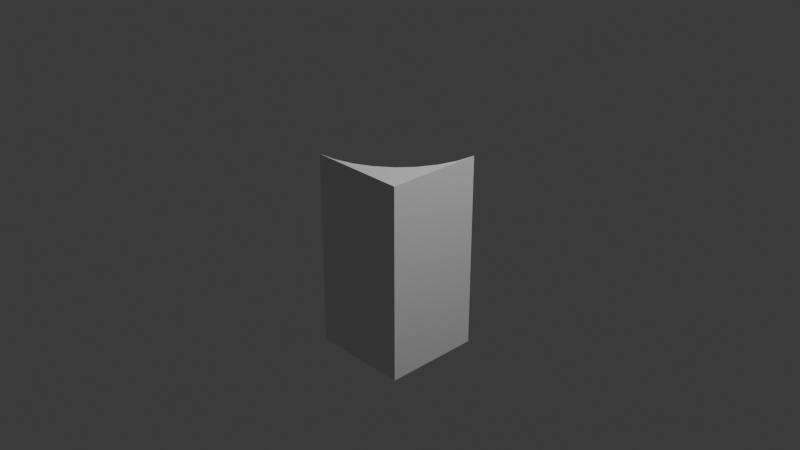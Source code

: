 # Source: Corner.blend  (saved by Blender 4.5.90; exported with 4.5.12 LTS)
import bpy
from mathutils import Matrix  # noqa: F401  (used for matrix-valued properties, if any)

bpy.ops.wm.read_factory_settings(use_empty=True)
scene = bpy.context.scene
scene.name = 'Scene'

# ---- collections
col_collection = bpy.data.collections.new('Collection'); scene.collection.children.link(col_collection)

# ---- materials (node trees are filled in below, after node groups)
mat_material = bpy.data.materials.new('Material')
mat_material.alpha_threshold = 0.0
mat_material.roughness = 0.5
mat_material.line_color = (0.0, 0.0, 0.0, 1.0)

# ---- material node trees
mat_material.use_nodes = True; mat_material.node_tree.nodes.clear()
_N = mat_material.node_tree.nodes; _L = mat_material.node_tree.links
n0 = _N.new('ShaderNodeOutputMaterial'); n0.name = 'Material Output'; n0.location = (200, 100)
n1 = _N.new('ShaderNodeBsdfPrincipled'); n1.name = 'Principled BSDF'; n1.location = (-200, 100)
n1.inputs[3].default_value = 1.45
_L.new(n1.outputs[0], n0.inputs[0])
n0.is_active_output = True

# ---- world
world_world = bpy.data.worlds.new('World'); scene.world = world_world
world_world.use_nodes = True; world_world.node_tree.nodes.clear()
_N = world_world.node_tree.nodes; _L = world_world.node_tree.links
n0 = _N.new('ShaderNodeOutputWorld'); n0.name = 'World Output'; n0.location = (200, 100)
n1 = _N.new('ShaderNodeBackground'); n1.name = 'Background'; n1.location = (-200, 100)
n1.inputs[0].default_value = (0.05088, 0.05088, 0.05088, 1.0)
_L.new(n1.outputs[0], n0.inputs[0])
n0.is_active_output = True
world_world.color = (0.05088, 0.05088, 0.05088)
world_world.sun_shadow_jitter_overblur = 0.0

# ---- cameras
cam_camera = bpy.data.cameras.new('Camera')
cam_camera.clip_end = 100.0
cam_camera.ortho_scale = 7.314

# ---- lights
light_light = bpy.data.lights.new('Light', 'POINT')
light_light.energy = 1000.0
light_light.shadow_soft_size = 0.1

# ---- meshes
me_cube = bpy.data.meshes.new('Cube')
me_cube.from_pydata([(1.0, -1.0, 1.0), (1.0, -1.0, -1.0), (1.0, 0.0, -1.0), (1.0, 0.0, 1.0), (0.9808, -0.1951, -1.0), (0.9808, -0.1951, 1.0), (0.9239, -0.3827, -1.0), (0.9239, -0.3827, 1.0), (0.8315, -0.5556, -1.0), (0.8315, -0.5556, 1.0), (0.7071, -0.7071, -1.0), (0.7071, -0.7071, 1.0), (0.5556, -0.8315, -1.0), (0.5556, -0.8315, 1.0), (0.3827, -0.9239, -1.0), (0.3827, -0.9239, 1.0), (0.1951, -0.9808, -1.0), (0.1951, -0.9808, 1.0), (0.0, -1.0, -1.0), (0.0, -1.0, 1.0)], [], [(0, 3, 5, 7, 9, 11, 13, 15, 17, 19), (18, 1, 0, 19), (1, 18, 16, 14, 12, 10, 8, 6, 4, 2), (0, 1, 2, 3), (5, 3, 2, 4), (7, 5, 4, 6), (9, 7, 6, 8), (11, 9, 8, 10), (13, 11, 10, 12), (15, 13, 12, 14), (17, 15, 14, 16), (19, 17, 16, 18)])
_uv = me_cube.uv_layers.new(name='UVMap')
_uv.uv.foreach_set('vector', [0.625, 0.75, 0.625, 0.625, 0.6274, 0.6494, 0.6345, 0.6728, 0.6461, 0.6944, 0.6616, 0.7134, 0.6806, 0.7289, 0.7022, 0.7405, 0.7256, 0.7476, 0.75, 0.75, 0.375, 0.875, 0.375, 0.75, 0.625, 0.75, 0.625, 0.875, 0.375, 0.75, 0.25, 0.75, 0.2744, 0.7476, 0.2978, 0.7405, 0.3194, 0.7289, 0.3384, 0.7134, 0.3539, 0.6944, 0.3655, 0.6728, 0.3726, 0.6494, 0.375, 0.625, 0.625, 0.75, 0.375, 0.75, 0.375, 0.625, 0.625, 0.625, 0.7188, 1.0, 0.75, 1.0, 0.75, 0.5, 0.7188, 0.5, 0.6875, 1.0, 0.7188, 1.0, 0.7188, 0.5, 0.6875, 0.5, 0.6562, 1.0, 0.6875, 1.0, 0.6875, 0.5, 0.6562, 0.5, 0.625, 1.0, 0.6562, 1.0, 0.6562, 0.5, 0.625, 0.5, 0.5938, 1.0, 0.625, 1.0, 0.625, 0.5, 0.5938, 0.5, 0.5625, 1.0, 0.5938, 1.0, 0.5938, 0.5, 0.5625, 0.5, 0.5312, 1.0, 0.5625, 1.0, 0.5625, 0.5, 0.5312, 0.5, 0.5, 1.0, 0.5312, 1.0, 0.5312, 0.5, 0.5, 0.5])
me_cube.materials.append(mat_material)
me_cube.use_mirror_vertex_groups = False
me_cube.update()

# ---- objects
ob_cube = bpy.data.objects.new('Cube', me_cube)
ob_light = bpy.data.objects.new('Light', light_light)
ob_camera = bpy.data.objects.new('Camera', cam_camera)

# ---- transforms, parenting, visibility, modifiers, constraints
ob_cube.location = (0.0, 0.0, 0.0)
ob_cube.lock_rotations_4d = False
ob_cube.empty_display_type = 'ARROWS'
ob_cube.lineart.crease_threshold = 0.0
ob_light.location = (4.076, 1.005, 5.904)
ob_light.rotation_euler = (0.6503, 0.05522, 1.866)
ob_light.lock_rotations_4d = False
ob_light.empty_display_type = 'ARROWS'
ob_light.color = (0.0, 0.0, 0.0, 0.0)
ob_light.lineart.crease_threshold = 0.0
ob_camera.location = (7.359, -6.926, 4.958)
ob_camera.rotation_euler = (1.109, 0.0, 0.8149)
ob_camera.lock_rotations_4d = False
ob_camera.empty_display_type = 'ARROWS'
ob_camera.color = (0.0, 0.0, 0.0, 0.0)
ob_camera.display_type = 'WIRE'
ob_camera.lineart.crease_threshold = 0.0

# ---- collection membership
col_collection.objects.link(ob_cube)
col_collection.objects.link(ob_light)
col_collection.objects.link(ob_camera)

# ---- scene / render settings (as saved in the file)
scene.camera = ob_camera
scene.frame_start = 1; scene.frame_end = 250; scene.frame_set(1)
scene.render.engine = 'BLENDER_EEVEE_NEXT'
bpy.context.view_layer.update()
